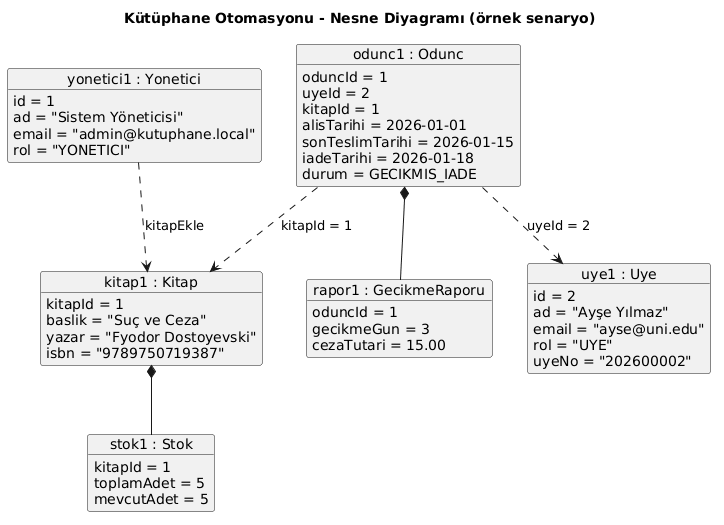

The diagram above was rendered by PlantUML. Its source (embedded in the PNG):
@startuml object-diagram
title Kütüphane Otomasyonu - Nesne Diyagramı (örnek senaryo)

' Senaryo: öğrenci "Suç ve Ceza" kitabını ödünç alır ve 3 gün geç iade eder (günlük ceza 5 TL)

object "uye1 : Uye" as uye1 {
  id = 2
  ad = "Ayşe Yılmaz"
  email = "ayse@uni.edu"
  rol = "UYE"
  uyeNo = "202600002"
}

object "yonetici1 : Yonetici" as yonetici1 {
  id = 1
  ad = "Sistem Yöneticisi"
  email = "admin@kutuphane.local"
  rol = "YONETICI"
}

object "kitap1 : Kitap" as kitap1 {
  kitapId = 1
  baslik = "Suç ve Ceza"
  yazar = "Fyodor Dostoyevski"
  isbn = "9789750719387"
}

object "stok1 : Stok" as stok1 {
  kitapId = 1
  toplamAdet = 5
  mevcutAdet = 5
}

object "odunc1 : Odunc" as odunc1 {
  oduncId = 1
  uyeId = 2
  kitapId = 1
  alisTarihi = 2026-01-01
  sonTeslimTarihi = 2026-01-15
  iadeTarihi = 2026-01-18
  durum = GECIKMIS_IADE
}

object "rapor1 : GecikmeRaporu" as rapor1 {
  oduncId = 1
  gecikmeGun = 3
  cezaTutari = 15.00
}

kitap1 *-- stok1
odunc1 *-- rapor1

' Servisler arası ilişki yalnızca ID ile kurulur (foreign key yok)
odunc1 ..> uye1 : uyeId = 2
odunc1 ..> kitap1 : kitapId = 1
yonetici1 ..> kitap1 : kitapEkle
@enduml